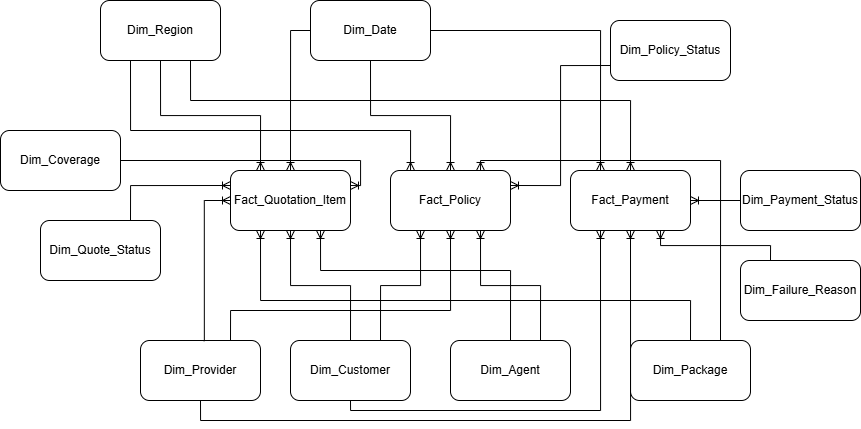

The diagram above was exported from draw.io. Its source (the exported page's mxGraphModel, read from the mxfile embedded in the PNG):
<mxGraphModel dx="1827" dy="756" grid="1" gridSize="10" guides="1" tooltips="1" connect="1" arrows="1" fold="1" page="1" pageScale="1" pageWidth="850" pageHeight="1100" math="0" shadow="0">
  <root>
    <mxCell id="0" />
    <mxCell id="1" parent="0" />
    <mxCell id="7ZeLGU-ertHwA-gHIhA9-1" parent="1" style="rounded=1;whiteSpace=wrap;html=1;" value="Fact_Policy" vertex="1">
      <mxGeometry height="60" width="120" x="380" y="300" as="geometry" />
    </mxCell>
    <mxCell id="7ZeLGU-ertHwA-gHIhA9-2" parent="1" style="rounded=1;whiteSpace=wrap;html=1;" value="Fact_Payment" vertex="1">
      <mxGeometry height="60" width="120" x="560" y="300" as="geometry" />
    </mxCell>
    <mxCell id="7ZeLGU-ertHwA-gHIhA9-3" parent="1" style="rounded=1;whiteSpace=wrap;html=1;" value="Fact_Quotation_Item" vertex="1">
      <mxGeometry height="60" width="120" x="220" y="300" as="geometry" />
    </mxCell>
    <mxCell id="7ZeLGU-ertHwA-gHIhA9-4" parent="1" style="rounded=1;whiteSpace=wrap;html=1;" value="Dim_Date" vertex="1">
      <mxGeometry height="60" width="120" x="300" y="130" as="geometry" />
    </mxCell>
    <mxCell id="7ZeLGU-ertHwA-gHIhA9-5" parent="1" style="rounded=1;whiteSpace=wrap;html=1;" value="Dim_Customer" vertex="1">
      <mxGeometry height="60" width="120" x="280" y="470" as="geometry" />
    </mxCell>
    <mxCell id="7ZeLGU-ertHwA-gHIhA9-6" parent="1" style="rounded=1;whiteSpace=wrap;html=1;" value="Dim_Agent" vertex="1">
      <mxGeometry height="60" width="120" x="440" y="470" as="geometry" />
    </mxCell>
    <mxCell id="7ZeLGU-ertHwA-gHIhA9-7" parent="1" style="rounded=1;whiteSpace=wrap;html=1;" value="Dim_Quote_Status" vertex="1">
      <mxGeometry height="60" width="120" x="30" y="350" as="geometry" />
    </mxCell>
    <mxCell id="7ZeLGU-ertHwA-gHIhA9-8" parent="1" style="rounded=1;whiteSpace=wrap;html=1;" value="Dim_Policy_Status" vertex="1">
      <mxGeometry height="60" width="120" x="600" y="150" as="geometry" />
    </mxCell>
    <mxCell id="7ZeLGU-ertHwA-gHIhA9-9" parent="1" style="rounded=1;whiteSpace=wrap;html=1;" value="Dim_Region" vertex="1">
      <mxGeometry height="60" width="120" x="90" y="130" as="geometry" />
    </mxCell>
    <mxCell id="7ZeLGU-ertHwA-gHIhA9-10" parent="1" style="rounded=1;whiteSpace=wrap;html=1;" value="Dim_Payment_Status" vertex="1">
      <mxGeometry height="60" width="120" x="730" y="300" as="geometry" />
    </mxCell>
    <mxCell id="7ZeLGU-ertHwA-gHIhA9-17" edge="1" parent="1" source="7ZeLGU-ertHwA-gHIhA9-4" style="edgeStyle=orthogonalEdgeStyle;fontSize=12;html=1;endArrow=ERoneToMany;rounded=0;exitX=0;exitY=0.5;exitDx=0;exitDy=0;entryX=0.5;entryY=0;entryDx=0;entryDy=0;" target="7ZeLGU-ertHwA-gHIhA9-3" value="">
      <mxGeometry height="100" relative="1" width="100" as="geometry">
        <mxPoint x="350" y="430" as="sourcePoint" />
        <mxPoint x="450" y="330" as="targetPoint" />
      </mxGeometry>
    </mxCell>
    <mxCell id="7ZeLGU-ertHwA-gHIhA9-18" edge="1" parent="1" source="7ZeLGU-ertHwA-gHIhA9-4" style="edgeStyle=orthogonalEdgeStyle;fontSize=12;html=1;endArrow=ERoneToMany;rounded=0;exitX=1;exitY=0.5;exitDx=0;exitDy=0;entryX=0.25;entryY=0;entryDx=0;entryDy=0;" target="7ZeLGU-ertHwA-gHIhA9-2" value="">
      <mxGeometry height="100" relative="1" width="100" as="geometry">
        <mxPoint x="660" y="270" as="sourcePoint" />
        <mxPoint x="560" y="380" as="targetPoint" />
      </mxGeometry>
    </mxCell>
    <mxCell id="7ZeLGU-ertHwA-gHIhA9-19" edge="1" parent="1" source="7ZeLGU-ertHwA-gHIhA9-4" style="edgeStyle=orthogonalEdgeStyle;fontSize=12;html=1;endArrow=ERoneToMany;rounded=0;exitX=0.5;exitY=1;exitDx=0;exitDy=0;entryX=0.5;entryY=0;entryDx=0;entryDy=0;" target="7ZeLGU-ertHwA-gHIhA9-1" value="">
      <mxGeometry height="100" relative="1" width="100" as="geometry">
        <mxPoint x="560" y="260" as="sourcePoint" />
        <mxPoint x="460" y="370" as="targetPoint" />
      </mxGeometry>
    </mxCell>
    <mxCell id="7ZeLGU-ertHwA-gHIhA9-20" edge="1" parent="1" source="7ZeLGU-ertHwA-gHIhA9-5" style="edgeStyle=orthogonalEdgeStyle;fontSize=12;html=1;endArrow=ERoneToMany;rounded=0;exitX=0.5;exitY=0;exitDx=0;exitDy=0;entryX=0.5;entryY=1;entryDx=0;entryDy=0;" target="7ZeLGU-ertHwA-gHIhA9-3" value="">
      <mxGeometry height="100" relative="1" width="100" as="geometry">
        <mxPoint x="590" y="400" as="sourcePoint" />
        <mxPoint x="490" y="510" as="targetPoint" />
      </mxGeometry>
    </mxCell>
    <mxCell id="7ZeLGU-ertHwA-gHIhA9-21" parent="1" style="rounded=1;whiteSpace=wrap;html=1;" value="Dim_Provider" vertex="1">
      <mxGeometry height="60" width="120" x="130" y="470" as="geometry" />
    </mxCell>
    <mxCell id="7ZeLGU-ertHwA-gHIhA9-22" edge="1" parent="1" source="7ZeLGU-ertHwA-gHIhA9-21" style="edgeStyle=orthogonalEdgeStyle;fontSize=12;html=1;endArrow=ERoneToMany;rounded=0;exitX=0.532;exitY=0.012;exitDx=0;exitDy=0;entryX=0;entryY=0.5;entryDx=0;entryDy=0;exitPerimeter=0;" target="7ZeLGU-ertHwA-gHIhA9-3" value="">
      <mxGeometry height="100" relative="1" width="100" as="geometry">
        <mxPoint x="80" y="359.97" as="sourcePoint" />
        <mxPoint x="190" y="279.97" as="targetPoint" />
      </mxGeometry>
    </mxCell>
    <mxCell id="7ZeLGU-ertHwA-gHIhA9-23" edge="1" parent="1" source="7ZeLGU-ertHwA-gHIhA9-9" style="edgeStyle=orthogonalEdgeStyle;fontSize=12;html=1;endArrow=ERoneToMany;rounded=0;exitX=0.5;exitY=1;exitDx=0;exitDy=0;entryX=0.25;entryY=0;entryDx=0;entryDy=0;" target="7ZeLGU-ertHwA-gHIhA9-3" value="">
      <mxGeometry height="100" relative="1" width="100" as="geometry">
        <mxPoint x="140" y="330" as="sourcePoint" />
        <mxPoint x="140" y="280" as="targetPoint" />
      </mxGeometry>
    </mxCell>
    <mxCell id="7ZeLGU-ertHwA-gHIhA9-24" edge="1" parent="1" source="7ZeLGU-ertHwA-gHIhA9-6" style="edgeStyle=orthogonalEdgeStyle;fontSize=12;html=1;endArrow=ERoneToMany;rounded=0;exitX=0.5;exitY=0;exitDx=0;exitDy=0;entryX=0.75;entryY=1;entryDx=0;entryDy=0;" target="7ZeLGU-ertHwA-gHIhA9-3" value="">
      <mxGeometry height="100" relative="1" width="100" as="geometry">
        <Array as="points">
          <mxPoint x="500" y="400" />
          <mxPoint x="310" y="400" />
        </Array>
        <mxPoint x="420" y="470" as="sourcePoint" />
        <mxPoint x="420" y="420" as="targetPoint" />
      </mxGeometry>
    </mxCell>
    <mxCell id="7ZeLGU-ertHwA-gHIhA9-25" parent="1" style="rounded=1;whiteSpace=wrap;html=1;" value="Dim_Package" vertex="1">
      <mxGeometry height="60" width="120" x="620" y="470" as="geometry" />
    </mxCell>
    <mxCell id="7ZeLGU-ertHwA-gHIhA9-26" edge="1" parent="1" source="7ZeLGU-ertHwA-gHIhA9-25" style="edgeStyle=orthogonalEdgeStyle;fontSize=12;html=1;endArrow=ERoneToMany;rounded=0;exitX=0.5;exitY=0;exitDx=0;exitDy=0;entryX=0.25;entryY=1;entryDx=0;entryDy=0;" target="7ZeLGU-ertHwA-gHIhA9-3" value="">
      <mxGeometry height="100" relative="1" width="100" as="geometry">
        <Array as="points">
          <mxPoint x="680" y="430" />
          <mxPoint x="250" y="430" />
        </Array>
        <mxPoint x="500" y="690" as="sourcePoint" />
        <mxPoint x="650" y="830" as="targetPoint" />
      </mxGeometry>
    </mxCell>
    <mxCell id="7ZeLGU-ertHwA-gHIhA9-28" edge="1" parent="1" source="7ZeLGU-ertHwA-gHIhA9-7" style="edgeStyle=orthogonalEdgeStyle;fontSize=12;html=1;endArrow=ERoneToMany;rounded=0;exitX=0.75;exitY=0;exitDx=0;exitDy=0;entryX=0;entryY=0.25;entryDx=0;entryDy=0;" target="7ZeLGU-ertHwA-gHIhA9-3" value="">
      <mxGeometry height="100" relative="1" width="100" as="geometry">
        <mxPoint x="170" y="280" as="sourcePoint" />
        <mxPoint x="320" y="420" as="targetPoint" />
      </mxGeometry>
    </mxCell>
    <mxCell id="7ZeLGU-ertHwA-gHIhA9-29" edge="1" parent="1" source="7ZeLGU-ertHwA-gHIhA9-5" style="edgeStyle=orthogonalEdgeStyle;fontSize=12;html=1;endArrow=ERoneToMany;rounded=0;exitX=0.75;exitY=0;exitDx=0;exitDy=0;entryX=0.25;entryY=1;entryDx=0;entryDy=0;" target="7ZeLGU-ertHwA-gHIhA9-1" value="">
      <mxGeometry height="100" relative="1" width="100" as="geometry">
        <mxPoint x="460" y="530" as="sourcePoint" />
        <mxPoint x="400" y="420" as="targetPoint" />
      </mxGeometry>
    </mxCell>
    <mxCell id="7ZeLGU-ertHwA-gHIhA9-30" edge="1" parent="1" source="7ZeLGU-ertHwA-gHIhA9-21" style="edgeStyle=orthogonalEdgeStyle;fontSize=12;html=1;endArrow=ERoneToMany;rounded=0;exitX=0.75;exitY=0;exitDx=0;exitDy=0;entryX=0.5;entryY=1;entryDx=0;entryDy=0;" target="7ZeLGU-ertHwA-gHIhA9-1" value="">
      <mxGeometry height="100" relative="1" width="100" as="geometry">
        <Array as="points">
          <mxPoint x="220" y="440" />
          <mxPoint x="440" y="440" />
        </Array>
        <mxPoint x="490" y="490" as="sourcePoint" />
        <mxPoint x="430" y="380" as="targetPoint" />
      </mxGeometry>
    </mxCell>
    <mxCell id="7ZeLGU-ertHwA-gHIhA9-31" edge="1" parent="1" source="7ZeLGU-ertHwA-gHIhA9-9" style="fontSize=12;html=1;endArrow=ERoneToMany;rounded=0;exitX=0.25;exitY=1;exitDx=0;exitDy=0;entryX=0.167;entryY=0;entryDx=0;entryDy=0;entryPerimeter=0;edgeStyle=orthogonalEdgeStyle;" target="7ZeLGU-ertHwA-gHIhA9-1" value="">
      <mxGeometry height="100" relative="1" width="100" as="geometry">
        <Array as="points">
          <mxPoint x="120" y="260" />
          <mxPoint x="400" y="260" />
        </Array>
        <mxPoint x="350" y="360" as="sourcePoint" />
        <mxPoint x="290" y="250" as="targetPoint" />
      </mxGeometry>
    </mxCell>
    <mxCell id="5LGNiqxG6hi0WQX9QuGR-1" edge="1" parent="1" source="7ZeLGU-ertHwA-gHIhA9-6" style="edgeStyle=orthogonalEdgeStyle;fontSize=12;html=1;endArrow=ERoneToMany;rounded=0;exitX=0.75;exitY=0;exitDx=0;exitDy=0;entryX=0.75;entryY=1;entryDx=0;entryDy=0;" target="7ZeLGU-ertHwA-gHIhA9-1" value="">
      <mxGeometry height="100" relative="1" width="100" as="geometry">
        <mxPoint x="630" y="500" as="sourcePoint" />
        <mxPoint x="570" y="390" as="targetPoint" />
      </mxGeometry>
    </mxCell>
    <mxCell id="5LGNiqxG6hi0WQX9QuGR-2" edge="1" parent="1" source="7ZeLGU-ertHwA-gHIhA9-25" style="edgeStyle=orthogonalEdgeStyle;fontSize=12;html=1;endArrow=ERoneToMany;rounded=0;exitX=0.75;exitY=0;exitDx=0;exitDy=0;entryX=0.75;entryY=0;entryDx=0;entryDy=0;" target="7ZeLGU-ertHwA-gHIhA9-1" value="">
      <mxGeometry height="100" relative="1" width="100" as="geometry">
        <mxPoint x="620" y="490" as="sourcePoint" />
        <mxPoint x="560" y="380" as="targetPoint" />
      </mxGeometry>
    </mxCell>
    <mxCell id="5LGNiqxG6hi0WQX9QuGR-3" edge="1" parent="1" source="7ZeLGU-ertHwA-gHIhA9-8" style="edgeStyle=orthogonalEdgeStyle;fontSize=12;html=1;endArrow=ERoneToMany;rounded=0;exitX=0;exitY=0.75;exitDx=0;exitDy=0;entryX=1;entryY=0.25;entryDx=0;entryDy=0;" target="7ZeLGU-ertHwA-gHIhA9-1" value="">
      <mxGeometry height="100" relative="1" width="100" as="geometry">
        <mxPoint x="730" y="340" as="sourcePoint" />
        <mxPoint x="670" y="230" as="targetPoint" />
      </mxGeometry>
    </mxCell>
    <mxCell id="5LGNiqxG6hi0WQX9QuGR-4" edge="1" parent="1" source="7ZeLGU-ertHwA-gHIhA9-5" style="edgeStyle=orthogonalEdgeStyle;fontSize=12;html=1;endArrow=ERoneToMany;rounded=0;exitX=0.5;exitY=1;exitDx=0;exitDy=0;entryX=0.25;entryY=1;entryDx=0;entryDy=0;" target="7ZeLGU-ertHwA-gHIhA9-2" value="">
      <mxGeometry height="100" relative="1" width="100" as="geometry">
        <mxPoint x="540" y="700" as="sourcePoint" />
        <mxPoint x="480" y="590" as="targetPoint" />
      </mxGeometry>
    </mxCell>
    <mxCell id="5LGNiqxG6hi0WQX9QuGR-5" edge="1" parent="1" source="7ZeLGU-ertHwA-gHIhA9-21" style="edgeStyle=orthogonalEdgeStyle;fontSize=12;html=1;endArrow=ERoneToMany;rounded=0;exitX=0.5;exitY=1;exitDx=0;exitDy=0;entryX=0.5;entryY=1;entryDx=0;entryDy=0;" target="7ZeLGU-ertHwA-gHIhA9-2" value="">
      <mxGeometry height="100" relative="1" width="100" as="geometry">
        <Array as="points">
          <mxPoint x="190" y="550" />
          <mxPoint x="620" y="550" />
        </Array>
        <mxPoint x="300" y="650" as="sourcePoint" />
        <mxPoint x="240" y="540" as="targetPoint" />
      </mxGeometry>
    </mxCell>
    <mxCell id="5LGNiqxG6hi0WQX9QuGR-6" edge="1" parent="1" source="7ZeLGU-ertHwA-gHIhA9-9" style="edgeStyle=orthogonalEdgeStyle;fontSize=12;html=1;endArrow=ERoneToMany;rounded=0;exitX=0.75;exitY=1;exitDx=0;exitDy=0;entryX=0.5;entryY=0;entryDx=0;entryDy=0;" target="7ZeLGU-ertHwA-gHIhA9-2" value="">
      <mxGeometry height="100" relative="1" width="100" as="geometry">
        <Array as="points">
          <mxPoint x="180" y="230" />
          <mxPoint x="620" y="230" />
        </Array>
        <mxPoint x="470" y="310" as="sourcePoint" />
        <mxPoint x="410" y="200" as="targetPoint" />
      </mxGeometry>
    </mxCell>
    <mxCell id="5LGNiqxG6hi0WQX9QuGR-7" edge="1" parent="1" source="7ZeLGU-ertHwA-gHIhA9-10" style="edgeStyle=orthogonalEdgeStyle;fontSize=12;html=1;endArrow=ERoneToMany;rounded=0;exitX=0;exitY=0.5;exitDx=0;exitDy=0;entryX=1;entryY=0.5;entryDx=0;entryDy=0;" target="7ZeLGU-ertHwA-gHIhA9-2" value="">
      <mxGeometry height="100" relative="1" width="100" as="geometry">
        <mxPoint x="800" y="380" as="sourcePoint" />
        <mxPoint x="740" y="270" as="targetPoint" />
      </mxGeometry>
    </mxCell>
    <mxCell id="5LGNiqxG6hi0WQX9QuGR-8" parent="1" style="rounded=1;whiteSpace=wrap;html=1;" value="Dim_Failure_Reason" vertex="1">
      <mxGeometry height="60" width="120" x="730" y="390" as="geometry" />
    </mxCell>
    <mxCell id="5LGNiqxG6hi0WQX9QuGR-9" edge="1" parent="1" source="5LGNiqxG6hi0WQX9QuGR-8" style="edgeStyle=orthogonalEdgeStyle;fontSize=12;html=1;endArrow=ERoneToMany;rounded=0;exitX=0.25;exitY=0;exitDx=0;exitDy=0;entryX=0.75;entryY=1;entryDx=0;entryDy=0;" target="7ZeLGU-ertHwA-gHIhA9-2" value="">
      <mxGeometry height="100" relative="1" width="100" as="geometry">
        <mxPoint x="730" y="370" as="sourcePoint" />
        <mxPoint x="680" y="370" as="targetPoint" />
      </mxGeometry>
    </mxCell>
    <mxCell id="Dbj_IiLBjxdilElD3_pP-1" parent="1" style="rounded=1;whiteSpace=wrap;html=1;" value="Dim_Coverage" vertex="1">
      <mxGeometry height="60" width="120" x="-10" y="260" as="geometry" />
    </mxCell>
    <mxCell id="Dbj_IiLBjxdilElD3_pP-2" edge="1" parent="1" source="Dbj_IiLBjxdilElD3_pP-1" style="edgeStyle=orthogonalEdgeStyle;fontSize=12;html=1;endArrow=ERoneToMany;rounded=0;exitX=1;exitY=0.5;exitDx=0;exitDy=0;entryX=1;entryY=0.25;entryDx=0;entryDy=0;" target="7ZeLGU-ertHwA-gHIhA9-3" value="">
      <mxGeometry height="100" relative="1" width="100" as="geometry">
        <mxPoint x="220" y="315" as="sourcePoint" />
        <mxPoint x="320" y="300" as="targetPoint" />
      </mxGeometry>
    </mxCell>
  </root>
</mxGraphModel>